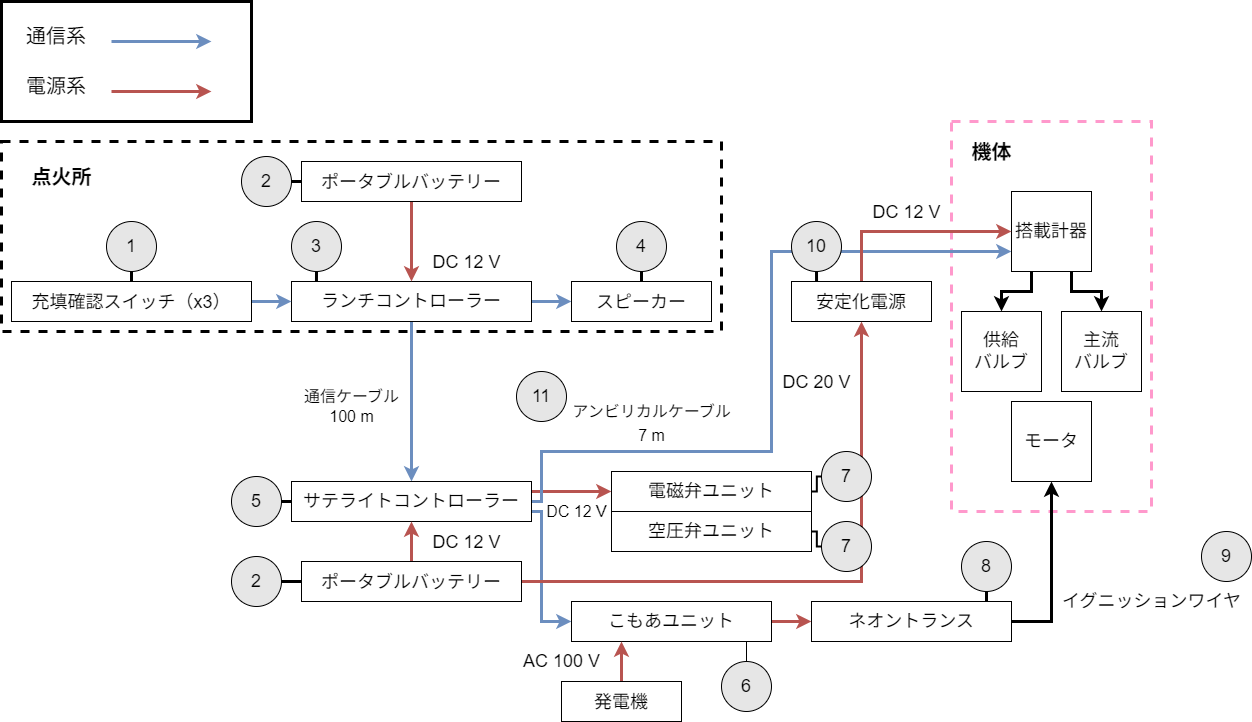

The diagram above was exported from draw.io. Its source (the exported page's mxGraphModel, read from the mxfile embedded in the PNG):
<mxGraphModel dx="728" dy="1500" grid="1" gridSize="10" guides="1" tooltips="1" connect="1" arrows="1" fold="1" page="1" pageScale="1" pageWidth="1169" pageHeight="827" background="#FFFFFF" math="0" shadow="0">
  <root>
    <mxCell id="0" />
    <mxCell id="1" parent="0" />
    <mxCell id="54" value="" style="rounded=0;whiteSpace=wrap;html=1;fontSize=18;dashed=1;fillColor=none;strokeWidth=3;movable=1;resizable=1;rotatable=1;deletable=1;editable=1;connectable=1;" parent="1" vertex="1">
      <mxGeometry x="70" y="60" width="720" height="190" as="geometry" />
    </mxCell>
    <mxCell id="57" value="" style="rounded=0;whiteSpace=wrap;html=1;dashed=1;strokeColor=#FF99CC;strokeWidth=3;fontSize=18;fillColor=none;movable=1;resizable=1;rotatable=1;deletable=1;editable=1;connectable=1;" parent="1" vertex="1">
      <mxGeometry x="1020" y="40" width="200" height="390" as="geometry" />
    </mxCell>
    <mxCell id="6" style="edgeStyle=none;html=1;entryX=0;entryY=0.5;entryDx=0;entryDy=0;strokeWidth=3;fontSize=20;endArrow=classic;endFill=1;fillColor=#dae8fc;strokeColor=#6c8ebf;" parent="1" source="2" target="5" edge="1">
      <mxGeometry relative="1" as="geometry" />
    </mxCell>
    <mxCell id="11" style="edgeStyle=none;html=1;entryX=0.5;entryY=0;entryDx=0;entryDy=0;strokeColor=#6c8ebf;strokeWidth=3;fontSize=20;endArrow=classic;endFill=1;fillColor=#dae8fc;" parent="1" source="2" target="10" edge="1">
      <mxGeometry relative="1" as="geometry" />
    </mxCell>
    <mxCell id="2" value="&lt;font style=&quot;font-size: 18px;&quot;&gt;ランチコントローラー&lt;/font&gt;" style="rounded=0;whiteSpace=wrap;html=1;" parent="1" vertex="1">
      <mxGeometry x="360" y="200" width="240" height="40" as="geometry" />
    </mxCell>
    <mxCell id="4" style="edgeStyle=none;html=1;entryX=0;entryY=0.5;entryDx=0;entryDy=0;fontSize=20;strokeWidth=3;endArrow=classic;endFill=1;fillColor=#dae8fc;strokeColor=#6c8ebf;" parent="1" source="3" target="2" edge="1">
      <mxGeometry relative="1" as="geometry" />
    </mxCell>
    <mxCell id="3" value="&lt;font style=&quot;font-size: 18px;&quot;&gt;充填確認スイッチ（x3）&lt;/font&gt;" style="rounded=0;whiteSpace=wrap;html=1;fontSize=20;" parent="1" vertex="1">
      <mxGeometry x="80" y="200" width="240" height="40" as="geometry" />
    </mxCell>
    <mxCell id="5" value="&lt;font style=&quot;font-size: 18px;&quot;&gt;スピーカー&lt;/font&gt;" style="rounded=0;whiteSpace=wrap;html=1;fontSize=20;" parent="1" vertex="1">
      <mxGeometry x="640" y="200" width="140" height="40" as="geometry" />
    </mxCell>
    <mxCell id="8" style="edgeStyle=none;html=1;entryX=0.5;entryY=0;entryDx=0;entryDy=0;strokeWidth=3;fontSize=20;endArrow=classic;endFill=1;fillColor=#f8cecc;strokeColor=#b85450;" parent="1" source="7" target="2" edge="1">
      <mxGeometry relative="1" as="geometry" />
    </mxCell>
    <mxCell id="7" value="&lt;font style=&quot;font-size: 18px;&quot;&gt;ポータブルバッテリー&lt;/font&gt;" style="rounded=0;whiteSpace=wrap;html=1;fontSize=20;" parent="1" vertex="1">
      <mxGeometry x="370" y="80" width="220" height="40" as="geometry" />
    </mxCell>
    <mxCell id="9" value="&lt;font style=&quot;font-size: 18px;&quot;&gt;DC 12 V&lt;/font&gt;" style="text;html=1;align=center;verticalAlign=middle;resizable=0;points=[];autosize=1;strokeColor=none;fillColor=none;fontSize=20;" parent="1" vertex="1">
      <mxGeometry x="490" y="160" width="90" height="40" as="geometry" />
    </mxCell>
    <mxCell id="20" style="edgeStyle=orthogonalEdgeStyle;html=1;entryX=0;entryY=0.5;entryDx=0;entryDy=0;strokeColor=#b85450;strokeWidth=3;fontSize=18;endArrow=classic;endFill=1;rounded=0;fillColor=#f8cecc;exitX=1;exitY=0.25;exitDx=0;exitDy=0;" parent="1" source="10" target="19" edge="1">
      <mxGeometry relative="1" as="geometry" />
    </mxCell>
    <mxCell id="30" style="edgeStyle=orthogonalEdgeStyle;rounded=0;html=1;entryX=0;entryY=0.5;entryDx=0;entryDy=0;strokeColor=#6c8ebf;strokeWidth=3;fontSize=18;endArrow=classic;endFill=1;exitX=1;exitY=0.75;exitDx=0;exitDy=0;fillColor=#dae8fc;" parent="1" source="10" target="29" edge="1">
      <mxGeometry relative="1" as="geometry">
        <Array as="points">
          <mxPoint x="610" y="430" />
          <mxPoint x="610" y="540" />
        </Array>
      </mxGeometry>
    </mxCell>
    <mxCell id="65" style="edgeStyle=orthogonalEdgeStyle;rounded=0;html=1;strokeColor=#6c8ebf;strokeWidth=3;fontSize=20;endArrow=classic;endFill=1;entryX=0;entryY=0.75;entryDx=0;entryDy=0;fillColor=#dae8fc;" parent="1" source="10" target="44" edge="1">
      <mxGeometry relative="1" as="geometry">
        <mxPoint x="980" y="270" as="targetPoint" />
        <Array as="points">
          <mxPoint x="610" y="420" />
          <mxPoint x="610" y="370" />
          <mxPoint x="840" y="370" />
          <mxPoint x="840" y="170" />
        </Array>
      </mxGeometry>
    </mxCell>
    <mxCell id="10" value="&lt;font style=&quot;font-size: 18px;&quot;&gt;サテライトコントローラー&lt;/font&gt;" style="rounded=0;whiteSpace=wrap;html=1;" parent="1" vertex="1">
      <mxGeometry x="360" y="400" width="240" height="40" as="geometry" />
    </mxCell>
    <mxCell id="14" style="edgeStyle=none;html=1;entryX=0.5;entryY=1;entryDx=0;entryDy=0;strokeColor=#b85450;strokeWidth=3;fontSize=18;endArrow=classic;endFill=1;fillColor=#f8cecc;" parent="1" source="13" target="10" edge="1">
      <mxGeometry relative="1" as="geometry" />
    </mxCell>
    <mxCell id="50" style="edgeStyle=orthogonalEdgeStyle;rounded=0;html=1;entryX=0.5;entryY=1;entryDx=0;entryDy=0;strokeColor=#b85450;strokeWidth=3;fontSize=18;endArrow=classic;endFill=1;fillColor=#f8cecc;" parent="1" source="13" target="49" edge="1">
      <mxGeometry relative="1" as="geometry" />
    </mxCell>
    <mxCell id="13" value="&lt;font style=&quot;font-size: 18px;&quot;&gt;ポータブルバッテリー&lt;/font&gt;" style="rounded=0;whiteSpace=wrap;html=1;fontSize=20;" parent="1" vertex="1">
      <mxGeometry x="370" y="480" width="220" height="40" as="geometry" />
    </mxCell>
    <mxCell id="15" value="&lt;font style=&quot;font-size: 18px;&quot;&gt;DC 12 V&lt;/font&gt;" style="text;html=1;align=center;verticalAlign=middle;resizable=0;points=[];autosize=1;strokeColor=none;fillColor=none;fontSize=20;" parent="1" vertex="1">
      <mxGeometry x="490" y="440" width="90" height="40" as="geometry" />
    </mxCell>
    <mxCell id="19" value="電磁弁ユニット" style="rounded=0;whiteSpace=wrap;html=1;fontSize=18;" parent="1" vertex="1">
      <mxGeometry x="680" y="390" width="200" height="40" as="geometry" />
    </mxCell>
    <mxCell id="21" value="&lt;font style=&quot;font-size: 16px;&quot;&gt;DC 12 V&lt;/font&gt;" style="text;html=1;align=center;verticalAlign=middle;resizable=0;points=[];autosize=1;strokeColor=none;fillColor=none;fontSize=18;" parent="1" vertex="1">
      <mxGeometry x="605" y="410" width="80" height="40" as="geometry" />
    </mxCell>
    <mxCell id="23" value="1" style="ellipse;whiteSpace=wrap;html=1;aspect=fixed;fontSize=18;fillColor=#E6E6E6;" parent="1" vertex="1">
      <mxGeometry x="175" y="140" width="50" height="50" as="geometry" />
    </mxCell>
    <mxCell id="24" value="2" style="ellipse;whiteSpace=wrap;html=1;aspect=fixed;fontSize=18;fillColor=#E6E6E6;" parent="1" vertex="1">
      <mxGeometry x="310" y="75" width="50" height="50" as="geometry" />
    </mxCell>
    <mxCell id="25" value="4" style="ellipse;whiteSpace=wrap;html=1;aspect=fixed;fontSize=18;fillColor=#E6E6E6;" parent="1" vertex="1">
      <mxGeometry x="685" y="140" width="50" height="50" as="geometry" />
    </mxCell>
    <mxCell id="26" value="5" style="ellipse;whiteSpace=wrap;html=1;aspect=fixed;fontSize=18;fillColor=#E6E6E6;" parent="1" vertex="1">
      <mxGeometry x="300" y="395" width="50" height="50" as="geometry" />
    </mxCell>
    <mxCell id="27" value="2" style="ellipse;whiteSpace=wrap;html=1;aspect=fixed;fontSize=18;fillColor=#E6E6E6;" parent="1" vertex="1">
      <mxGeometry x="300" y="475" width="50" height="50" as="geometry" />
    </mxCell>
    <mxCell id="86" style="edgeStyle=none;html=1;entryX=0.875;entryY=1;entryDx=0;entryDy=0;entryPerimeter=0;endArrow=none;endFill=0;" edge="1" parent="1" source="28" target="29">
      <mxGeometry relative="1" as="geometry" />
    </mxCell>
    <mxCell id="28" value="6" style="ellipse;whiteSpace=wrap;html=1;aspect=fixed;fontSize=18;fillColor=#E6E6E6;" parent="1" vertex="1">
      <mxGeometry x="790" y="580" width="50" height="50" as="geometry" />
    </mxCell>
    <mxCell id="35" style="edgeStyle=orthogonalEdgeStyle;rounded=0;html=1;entryX=0;entryY=0.5;entryDx=0;entryDy=0;strokeColor=#b85450;strokeWidth=3;fontSize=18;endArrow=classic;endFill=1;fillColor=#f8cecc;" parent="1" source="29" target="34" edge="1">
      <mxGeometry relative="1" as="geometry" />
    </mxCell>
    <mxCell id="29" value="こもあユニット" style="rounded=0;whiteSpace=wrap;html=1;fontSize=18;" parent="1" vertex="1">
      <mxGeometry x="640" y="520" width="200" height="40" as="geometry" />
    </mxCell>
    <mxCell id="32" style="edgeStyle=orthogonalEdgeStyle;rounded=0;html=1;entryX=0.25;entryY=1;entryDx=0;entryDy=0;strokeColor=#b85450;strokeWidth=3;fontSize=18;endArrow=classic;endFill=1;fillColor=#f8cecc;" parent="1" source="31" target="29" edge="1">
      <mxGeometry relative="1" as="geometry" />
    </mxCell>
    <mxCell id="31" value="&lt;font style=&quot;font-size: 18px;&quot;&gt;発電機&lt;/font&gt;" style="rounded=0;whiteSpace=wrap;html=1;fontSize=20;" parent="1" vertex="1">
      <mxGeometry x="630" y="600" width="120" height="40" as="geometry" />
    </mxCell>
    <mxCell id="85" value="" style="edgeStyle=none;html=1;" edge="1" parent="1" source="33" target="31">
      <mxGeometry relative="1" as="geometry" />
    </mxCell>
    <mxCell id="33" value="AC 100 V" style="text;html=1;align=center;verticalAlign=middle;resizable=0;points=[];autosize=1;strokeColor=none;fillColor=none;fontSize=18;" parent="1" vertex="1">
      <mxGeometry x="580" y="560" width="100" height="40" as="geometry" />
    </mxCell>
    <mxCell id="37" style="edgeStyle=orthogonalEdgeStyle;rounded=0;html=1;strokeWidth=3;fontSize=18;endArrow=classic;endFill=1;exitX=1;exitY=0.5;exitDx=0;exitDy=0;" parent="1" source="34" edge="1">
      <mxGeometry relative="1" as="geometry">
        <mxPoint x="1120" y="400" as="targetPoint" />
      </mxGeometry>
    </mxCell>
    <mxCell id="34" value="ネオントランス" style="rounded=0;whiteSpace=wrap;html=1;fontSize=18;" parent="1" vertex="1">
      <mxGeometry x="880" y="520" width="200" height="40" as="geometry" />
    </mxCell>
    <mxCell id="36" value="モータ" style="rounded=0;whiteSpace=wrap;html=1;fontSize=18;" parent="1" vertex="1">
      <mxGeometry x="1080" y="320" width="80" height="80" as="geometry" />
    </mxCell>
    <mxCell id="39" value="イグニッションワイヤ" style="text;html=1;align=center;verticalAlign=middle;resizable=0;points=[];autosize=1;strokeColor=none;fillColor=none;fontSize=18;" parent="1" vertex="1">
      <mxGeometry x="1120" y="500" width="200" height="40" as="geometry" />
    </mxCell>
    <mxCell id="40" value="8" style="ellipse;whiteSpace=wrap;html=1;aspect=fixed;fontSize=18;fillColor=#E6E6E6;" parent="1" vertex="1">
      <mxGeometry x="1030" y="460" width="50" height="50" as="geometry" />
    </mxCell>
    <mxCell id="41" value="9" style="ellipse;whiteSpace=wrap;html=1;aspect=fixed;fontSize=18;fillColor=#E6E6E6;" parent="1" vertex="1">
      <mxGeometry x="1270" y="450" width="50" height="50" as="geometry" />
    </mxCell>
    <mxCell id="42" value="主流&lt;br&gt;バルブ" style="rounded=0;whiteSpace=wrap;html=1;fontSize=18;" parent="1" vertex="1">
      <mxGeometry x="1130" y="230" width="80" height="80" as="geometry" />
    </mxCell>
    <mxCell id="43" value="供給&lt;br&gt;バルブ" style="rounded=0;whiteSpace=wrap;html=1;fontSize=18;" parent="1" vertex="1">
      <mxGeometry x="1030" y="230" width="80" height="80" as="geometry" />
    </mxCell>
    <mxCell id="45" style="edgeStyle=orthogonalEdgeStyle;rounded=0;html=1;entryX=0.5;entryY=0;entryDx=0;entryDy=0;strokeColor=#000000;strokeWidth=3;fontSize=18;endArrow=classic;endFill=1;exitX=0.75;exitY=1;exitDx=0;exitDy=0;" parent="1" source="44" target="42" edge="1">
      <mxGeometry relative="1" as="geometry" />
    </mxCell>
    <mxCell id="46" style="edgeStyle=orthogonalEdgeStyle;rounded=0;html=1;entryX=0.5;entryY=0;entryDx=0;entryDy=0;strokeColor=#000000;strokeWidth=3;fontSize=18;endArrow=classic;endFill=1;exitX=0.25;exitY=1;exitDx=0;exitDy=0;" parent="1" source="44" target="43" edge="1">
      <mxGeometry relative="1" as="geometry" />
    </mxCell>
    <mxCell id="44" value="搭載計器" style="rounded=0;whiteSpace=wrap;html=1;fontSize=18;" parent="1" vertex="1">
      <mxGeometry x="1080" y="110" width="80" height="80" as="geometry" />
    </mxCell>
    <mxCell id="52" style="edgeStyle=orthogonalEdgeStyle;rounded=0;html=1;entryX=0;entryY=0.5;entryDx=0;entryDy=0;strokeColor=#b85450;strokeWidth=3;fontSize=18;endArrow=classic;endFill=1;exitX=0.5;exitY=0;exitDx=0;exitDy=0;fillColor=#f8cecc;" parent="1" source="49" target="44" edge="1">
      <mxGeometry relative="1" as="geometry" />
    </mxCell>
    <mxCell id="49" value="&lt;font style=&quot;font-size: 18px;&quot;&gt;安定化電源&lt;/font&gt;" style="rounded=0;whiteSpace=wrap;html=1;fontSize=20;" parent="1" vertex="1">
      <mxGeometry x="860" y="200" width="140" height="40" as="geometry" />
    </mxCell>
    <mxCell id="51" value="&lt;font style=&quot;font-size: 18px;&quot;&gt;DC 20 V&lt;/font&gt;" style="text;html=1;align=center;verticalAlign=middle;resizable=0;points=[];autosize=1;strokeColor=none;fillColor=none;fontSize=20;" parent="1" vertex="1">
      <mxGeometry x="840" y="280" width="90" height="40" as="geometry" />
    </mxCell>
    <mxCell id="53" value="&lt;font style=&quot;font-size: 18px;&quot;&gt;DC 12 V&lt;/font&gt;" style="text;html=1;align=center;verticalAlign=middle;resizable=0;points=[];autosize=1;strokeColor=none;fillColor=none;fontSize=20;" parent="1" vertex="1">
      <mxGeometry x="930" y="110" width="90" height="40" as="geometry" />
    </mxCell>
    <mxCell id="56" value="10" style="ellipse;whiteSpace=wrap;html=1;aspect=fixed;fontSize=18;fillColor=#E6E6E6;" parent="1" vertex="1">
      <mxGeometry x="860" y="140" width="50" height="50" as="geometry" />
    </mxCell>
    <mxCell id="59" value="" style="rounded=0;whiteSpace=wrap;html=1;fontSize=18;fillColor=none;strokeWidth=3;movable=0;resizable=0;rotatable=0;deletable=0;editable=0;connectable=0;" parent="1" vertex="1">
      <mxGeometry x="70" y="-80" width="250" height="120" as="geometry" />
    </mxCell>
    <mxCell id="60" value="&lt;font style=&quot;font-size: 20px;&quot;&gt;通信系&lt;/font&gt;" style="text;html=1;strokeColor=none;fillColor=none;align=center;verticalAlign=middle;whiteSpace=wrap;rounded=0;dashed=1;strokeWidth=3;fontSize=18;" parent="1" vertex="1">
      <mxGeometry x="90" y="-60" width="70" height="30" as="geometry" />
    </mxCell>
    <mxCell id="61" value="&lt;font style=&quot;font-size: 20px;&quot;&gt;電源系&lt;/font&gt;" style="text;html=1;strokeColor=none;fillColor=none;align=center;verticalAlign=middle;whiteSpace=wrap;rounded=0;dashed=1;strokeWidth=3;fontSize=18;" parent="1" vertex="1">
      <mxGeometry x="90" y="-10" width="70" height="30" as="geometry" />
    </mxCell>
    <mxCell id="63" value="" style="endArrow=classic;html=1;rounded=0;strokeColor=#6c8ebf;strokeWidth=3;fontSize=18;fillColor=#dae8fc;" parent="1" edge="1">
      <mxGeometry width="50" height="50" relative="1" as="geometry">
        <mxPoint x="180" y="-40" as="sourcePoint" />
        <mxPoint x="280" y="-40" as="targetPoint" />
      </mxGeometry>
    </mxCell>
    <mxCell id="64" value="" style="endArrow=classic;html=1;rounded=0;strokeColor=#b85450;strokeWidth=3;fontSize=18;fillColor=#f8cecc;" parent="1" edge="1">
      <mxGeometry width="50" height="50" relative="1" as="geometry">
        <mxPoint x="180" y="10" as="sourcePoint" />
        <mxPoint x="280" y="10" as="targetPoint" />
      </mxGeometry>
    </mxCell>
    <mxCell id="68" value="" style="endArrow=none;html=1;rounded=0;strokeColor=#000000;strokeWidth=3;fontSize=20;entryX=0.5;entryY=1;entryDx=0;entryDy=0;exitX=0.5;exitY=0;exitDx=0;exitDy=0;" parent="1" source="5" target="25" edge="1">
      <mxGeometry width="50" height="50" relative="1" as="geometry">
        <mxPoint x="740" y="250" as="sourcePoint" />
        <mxPoint x="790" y="200" as="targetPoint" />
      </mxGeometry>
    </mxCell>
    <mxCell id="69" value="" style="endArrow=none;html=1;rounded=0;strokeColor=#000000;strokeWidth=3;fontSize=20;entryX=1;entryY=0.5;entryDx=0;entryDy=0;exitX=0;exitY=0.5;exitDx=0;exitDy=0;" parent="1" source="7" target="24" edge="1">
      <mxGeometry width="50" height="50" relative="1" as="geometry">
        <mxPoint x="380" y="230" as="sourcePoint" />
        <mxPoint x="430" y="180" as="targetPoint" />
      </mxGeometry>
    </mxCell>
    <mxCell id="70" value="" style="endArrow=none;html=1;rounded=0;strokeColor=#000000;strokeWidth=3;fontSize=20;entryX=0.5;entryY=1;entryDx=0;entryDy=0;exitX=0.5;exitY=0;exitDx=0;exitDy=0;" parent="1" source="3" target="23" edge="1">
      <mxGeometry width="50" height="50" relative="1" as="geometry">
        <mxPoint x="280" y="250" as="sourcePoint" />
        <mxPoint x="330" y="200" as="targetPoint" />
      </mxGeometry>
    </mxCell>
    <mxCell id="71" value="3" style="ellipse;whiteSpace=wrap;html=1;aspect=fixed;fontSize=18;fillColor=#E6E6E6;" parent="1" vertex="1">
      <mxGeometry x="360" y="140" width="50" height="50" as="geometry" />
    </mxCell>
    <mxCell id="74" value="" style="endArrow=none;html=1;rounded=0;strokeColor=#000000;strokeWidth=3;fontSize=20;entryX=0.5;entryY=1;entryDx=0;entryDy=0;exitX=0.104;exitY=-0.004;exitDx=0;exitDy=0;exitPerimeter=0;" parent="1" source="2" target="71" edge="1">
      <mxGeometry width="50" height="50" relative="1" as="geometry">
        <mxPoint x="380" y="240" as="sourcePoint" />
        <mxPoint x="430" y="190" as="targetPoint" />
      </mxGeometry>
    </mxCell>
    <mxCell id="75" value="" style="endArrow=none;html=1;rounded=0;strokeColor=#000000;strokeWidth=3;fontSize=20;exitX=1;exitY=0.5;exitDx=0;exitDy=0;entryX=0;entryY=0.5;entryDx=0;entryDy=0;" parent="1" source="26" target="10" edge="1">
      <mxGeometry width="50" height="50" relative="1" as="geometry">
        <mxPoint x="380" y="420" as="sourcePoint" />
        <mxPoint x="430" y="370" as="targetPoint" />
      </mxGeometry>
    </mxCell>
    <mxCell id="76" value="" style="endArrow=none;html=1;rounded=0;strokeColor=#000000;strokeWidth=3;fontSize=20;exitX=1;exitY=0.5;exitDx=0;exitDy=0;entryX=0;entryY=0.5;entryDx=0;entryDy=0;" parent="1" source="27" target="13" edge="1">
      <mxGeometry width="50" height="50" relative="1" as="geometry">
        <mxPoint x="380" y="500" as="sourcePoint" />
        <mxPoint x="430" y="450" as="targetPoint" />
      </mxGeometry>
    </mxCell>
    <mxCell id="88" style="edgeStyle=elbowEdgeStyle;html=1;entryX=1;entryY=0.5;entryDx=0;entryDy=0;fontSize=16;endArrow=none;endFill=0;rounded=0;strokeWidth=2;" edge="1" parent="1" source="78" target="19">
      <mxGeometry relative="1" as="geometry" />
    </mxCell>
    <mxCell id="78" value="7" style="ellipse;whiteSpace=wrap;html=1;aspect=fixed;fontSize=18;fillColor=#E6E6E6;" parent="1" vertex="1">
      <mxGeometry x="890" y="370" width="50" height="50" as="geometry" />
    </mxCell>
    <mxCell id="79" value="" style="endArrow=none;html=1;rounded=0;strokeColor=#000000;strokeWidth=3;fontSize=20;exitX=0.5;exitY=1;exitDx=0;exitDy=0;entryX=0.875;entryY=-0.004;entryDx=0;entryDy=0;entryPerimeter=0;" parent="1" source="40" target="34" edge="1">
      <mxGeometry width="50" height="50" relative="1" as="geometry">
        <mxPoint x="960" y="520" as="sourcePoint" />
        <mxPoint x="1010" y="470" as="targetPoint" />
      </mxGeometry>
    </mxCell>
    <mxCell id="81" value="" style="endArrow=none;html=1;rounded=0;strokeColor=#000000;strokeWidth=3;fontSize=20;entryX=0.5;entryY=1;entryDx=0;entryDy=0;exitX=0.179;exitY=0.004;exitDx=0;exitDy=0;exitPerimeter=0;" parent="1" source="49" target="56" edge="1">
      <mxGeometry width="50" height="50" relative="1" as="geometry">
        <mxPoint x="880" y="240" as="sourcePoint" />
        <mxPoint x="930" y="190" as="targetPoint" />
      </mxGeometry>
    </mxCell>
    <mxCell id="82" value="&lt;font style=&quot;font-size: 16px;&quot;&gt;アンビリカルケーブル&lt;br&gt;7 m&lt;br&gt;&lt;/font&gt;" style="text;html=1;align=center;verticalAlign=middle;resizable=0;points=[];autosize=1;strokeColor=none;fillColor=none;fontSize=20;" parent="1" vertex="1">
      <mxGeometry x="630" y="310" width="180" height="60" as="geometry" />
    </mxCell>
    <mxCell id="83" value="11" style="ellipse;whiteSpace=wrap;html=1;aspect=fixed;fontSize=18;fillColor=#E6E6E6;" parent="1" vertex="1">
      <mxGeometry x="585" y="290" width="50" height="50" as="geometry" />
    </mxCell>
    <mxCell id="84" value="空圧弁ユニット" style="rounded=0;whiteSpace=wrap;html=1;fontSize=18;" vertex="1" parent="1">
      <mxGeometry x="680" y="430" width="200" height="40" as="geometry" />
    </mxCell>
    <mxCell id="89" style="edgeStyle=elbowEdgeStyle;html=1;entryX=1;entryY=0.5;entryDx=0;entryDy=0;fontSize=16;endArrow=none;endFill=0;rounded=0;strokeWidth=2;" edge="1" parent="1" source="87" target="84">
      <mxGeometry relative="1" as="geometry" />
    </mxCell>
    <mxCell id="87" value="7" style="ellipse;whiteSpace=wrap;html=1;aspect=fixed;fontSize=18;fillColor=#E6E6E6;" vertex="1" parent="1">
      <mxGeometry x="890" y="440" width="50" height="50" as="geometry" />
    </mxCell>
    <mxCell id="90" value="通信ケーブル&lt;br&gt;100 m" style="text;html=1;align=center;verticalAlign=middle;resizable=0;points=[];autosize=1;strokeColor=none;fillColor=none;fontSize=16;" vertex="1" parent="1">
      <mxGeometry x="360" y="300" width="120" height="50" as="geometry" />
    </mxCell>
    <mxCell id="91" value="&lt;font style=&quot;font-size: 20px;&quot;&gt;&lt;b&gt;点火所&lt;/b&gt;&lt;/font&gt;" style="text;html=1;align=center;verticalAlign=middle;resizable=0;points=[];autosize=1;strokeColor=none;fillColor=none;fontSize=16;" vertex="1" parent="1">
      <mxGeometry x="90" y="75" width="80" height="40" as="geometry" />
    </mxCell>
    <mxCell id="92" value="&lt;b&gt;機体&lt;/b&gt;" style="text;html=1;align=center;verticalAlign=middle;resizable=0;points=[];autosize=1;strokeColor=none;fillColor=none;fontSize=20;" vertex="1" parent="1">
      <mxGeometry x="1030" y="50" width="60" height="40" as="geometry" />
    </mxCell>
  </root>
</mxGraphModel>